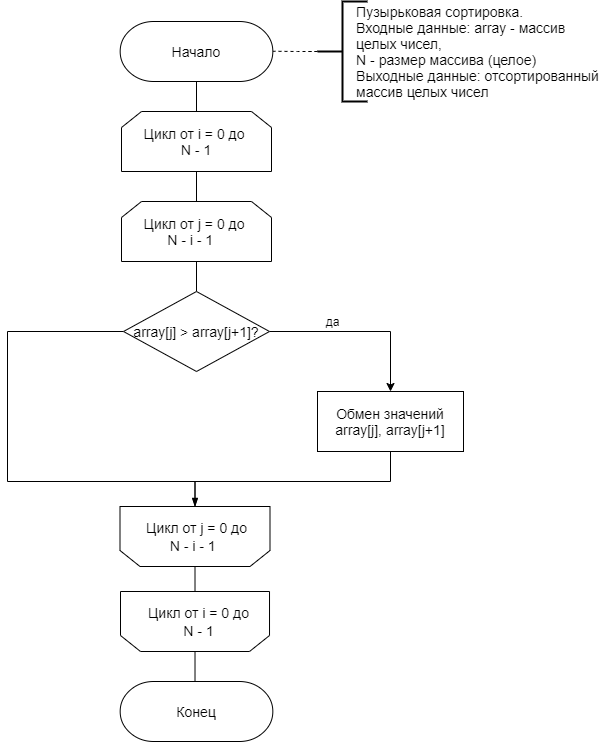

The diagram above was exported from draw.io. Its source (the exported page's mxGraphModel, read from the mxfile embedded in the PNG):
<mxGraphModel dx="1024" dy="592" grid="1" gridSize="10" guides="1" tooltips="1" connect="1" arrows="1" fold="1" page="1" pageScale="1" pageWidth="827" pageHeight="1169" math="0" shadow="0">
  <root>
    <mxCell id="0" />
    <mxCell id="1" parent="0" />
    <mxCell id="-dgAbzvQt4ULnvK_2v5Q-36" style="edgeStyle=orthogonalEdgeStyle;rounded=0;orthogonalLoop=1;jettySize=auto;html=1;entryX=0.5;entryY=0;entryDx=0;entryDy=0;endArrow=none;endFill=0;" parent="1" source="-dgAbzvQt4ULnvK_2v5Q-1" target="-dgAbzvQt4ULnvK_2v5Q-3" edge="1">
      <mxGeometry relative="1" as="geometry" />
    </mxCell>
    <mxCell id="-dgAbzvQt4ULnvK_2v5Q-1" value="&lt;span style=&quot;font-size: 14px&quot;&gt;Начало&lt;/span&gt;" style="strokeWidth=1;html=1;shape=stencil(xVVNb4MwDP01HJmAaFV7nFh37GWTdnapC1FDgpysH/9+gYBaSukgl0kc8Hvwnu3YSsBSXUCFQRJJKDFg70GSfCGVXIJRZAPLFA5eRC48uXC1dCHoCjPjsCMQh61Ax2hD6oAnvjOtApcFEjc1y9ZB9Ga/qR+WZkpKK8KV1D3mhrdiwKX9Nzo7sejl1dlc2thFlXUo0SD10GtxGwcEyYe3UzzN6dPDqV9R5/uX0/d8p9jPae3TvfjeLJ7YwY1HYQ/slquJB+Zl16nPr86rmQO7ydWN2LHUImMLyNItZIec1I/cPUyygnq5B0RHl+qI1+zZ3Xw/q79TEFzeKCyW8xWAMvtC3eC3k06Xfk7nEM5ch6QM1G3o6QugHEOrE+4F5D1KnxCrG7g9+8fpLjwqvuvZNIl/LNnnjDOhND7ZBIsP5qxBR4aTpXtF+GRq91wIdzuNLcRAoEHdXdkAvw==);whiteSpace=wrap;" parent="1" vertex="1">
      <mxGeometry x="279" y="70" width="220" height="60" as="geometry" />
    </mxCell>
    <mxCell id="-dgAbzvQt4ULnvK_2v5Q-35" style="edgeStyle=orthogonalEdgeStyle;rounded=0;orthogonalLoop=1;jettySize=auto;html=1;entryX=0.5;entryY=0;entryDx=0;entryDy=0;endArrow=none;endFill=0;" parent="1" source="-dgAbzvQt4ULnvK_2v5Q-3" target="-dgAbzvQt4ULnvK_2v5Q-7" edge="1">
      <mxGeometry relative="1" as="geometry" />
    </mxCell>
    <mxCell id="-dgAbzvQt4ULnvK_2v5Q-3" value="&lt;font style=&quot;font-size: 14px&quot;&gt;Цикл от i = 0 до &lt;br&gt;N - 1&lt;/font&gt;" style="shape=loopLimit;whiteSpace=wrap;html=1;" parent="1" vertex="1">
      <mxGeometry x="314" y="160" width="150" height="60" as="geometry" />
    </mxCell>
    <mxCell id="-dgAbzvQt4ULnvK_2v5Q-29" style="edgeStyle=orthogonalEdgeStyle;rounded=0;orthogonalLoop=1;jettySize=auto;html=1;exitX=0.5;exitY=1;exitDx=0;exitDy=0;entryX=0.5;entryY=1;entryDx=0;entryDy=0;endArrow=blockThin;endFill=1;" parent="1" source="-dgAbzvQt4ULnvK_2v5Q-4" target="-dgAbzvQt4ULnvK_2v5Q-11" edge="1">
      <mxGeometry relative="1" as="geometry">
        <Array as="points">
          <mxPoint x="583" y="530" />
          <mxPoint x="387" y="530" />
          <mxPoint x="387" y="555" />
        </Array>
      </mxGeometry>
    </mxCell>
    <mxCell id="-dgAbzvQt4ULnvK_2v5Q-4" value="&lt;font style=&quot;font-size: 14px&quot;&gt;Обмен значений&lt;br&gt;array[j], array[j+1]&lt;/font&gt;" style="rounded=0;whiteSpace=wrap;html=1;" parent="1" vertex="1">
      <mxGeometry x="510" y="440" width="146" height="60" as="geometry" />
    </mxCell>
    <mxCell id="-dgAbzvQt4ULnvK_2v5Q-37" style="edgeStyle=orthogonalEdgeStyle;rounded=0;orthogonalLoop=1;jettySize=auto;html=1;exitX=0;exitY=0.5;exitDx=0;exitDy=0;exitPerimeter=0;entryX=1;entryY=0.5;entryDx=0;entryDy=0;entryPerimeter=0;endArrow=none;endFill=0;dashed=1;" parent="1" source="-dgAbzvQt4ULnvK_2v5Q-5" target="-dgAbzvQt4ULnvK_2v5Q-1" edge="1">
      <mxGeometry relative="1" as="geometry" />
    </mxCell>
    <mxCell id="-dgAbzvQt4ULnvK_2v5Q-39" value="" style="edgeStyle=orthogonalEdgeStyle;rounded=0;orthogonalLoop=1;jettySize=auto;html=1;dashed=1;endArrow=none;endFill=0;entryX=0.848;entryY=0.496;entryDx=0;entryDy=0;entryPerimeter=0;" parent="1" source="-dgAbzvQt4ULnvK_2v5Q-5" target="-dgAbzvQt4ULnvK_2v5Q-1" edge="1">
      <mxGeometry relative="1" as="geometry" />
    </mxCell>
    <mxCell id="-dgAbzvQt4ULnvK_2v5Q-5" value="" style="strokeWidth=2;html=1;shape=mxgraph.flowchart.annotation_2;align=left;labelPosition=right;pointerEvents=1;" parent="1" vertex="1">
      <mxGeometry x="510" y="50" width="50" height="100" as="geometry" />
    </mxCell>
    <mxCell id="-dgAbzvQt4ULnvK_2v5Q-6" value="&lt;div style=&quot;text-align: left&quot;&gt;&lt;span style=&quot;font-size: 14px&quot;&gt;Пузырьковая сортировка.&lt;/span&gt;&lt;/div&gt;&lt;font style=&quot;font-size: 14px&quot;&gt;&lt;div style=&quot;text-align: left&quot;&gt;&lt;span&gt;Входные данные: array - массив&lt;/span&gt;&lt;/div&gt;&lt;div style=&quot;text-align: left&quot;&gt;&lt;span&gt;целых чисел,&lt;/span&gt;&lt;/div&gt;&lt;div style=&quot;text-align: left&quot;&gt;&lt;span&gt;N - размер массива (целое)&lt;/span&gt;&lt;/div&gt;&lt;div style=&quot;text-align: left&quot;&gt;&lt;span&gt;Выходные данные: отсортированный&lt;/span&gt;&lt;/div&gt;&lt;div style=&quot;text-align: left&quot;&gt;&lt;span&gt;массив целых чисел&lt;/span&gt;&lt;/div&gt;&lt;/font&gt;" style="text;html=1;align=center;verticalAlign=middle;resizable=0;points=[];autosize=1;strokeColor=none;" parent="1" vertex="1">
      <mxGeometry x="540" y="55" width="260" height="90" as="geometry" />
    </mxCell>
    <mxCell id="-dgAbzvQt4ULnvK_2v5Q-7" value="&lt;span style=&quot;font-size: 14px&quot;&gt;Цикл от j = 0 до&amp;nbsp;&lt;br&gt;N - i - 1&amp;nbsp; &amp;nbsp;&lt;/span&gt;" style="shape=loopLimit;whiteSpace=wrap;html=1;" parent="1" vertex="1">
      <mxGeometry x="314" y="250" width="150" height="60" as="geometry" />
    </mxCell>
    <mxCell id="-dgAbzvQt4ULnvK_2v5Q-9" style="edgeStyle=orthogonalEdgeStyle;rounded=0;orthogonalLoop=1;jettySize=auto;html=1;entryX=0.5;entryY=0;entryDx=0;entryDy=0;" parent="1" source="-dgAbzvQt4ULnvK_2v5Q-8" target="-dgAbzvQt4ULnvK_2v5Q-4" edge="1">
      <mxGeometry relative="1" as="geometry" />
    </mxCell>
    <mxCell id="-dgAbzvQt4ULnvK_2v5Q-28" style="edgeStyle=orthogonalEdgeStyle;rounded=0;orthogonalLoop=1;jettySize=auto;html=1;exitX=0.5;exitY=0;exitDx=0;exitDy=0;exitPerimeter=0;entryX=0.5;entryY=1;entryDx=0;entryDy=0;endArrow=none;endFill=0;" parent="1" source="-dgAbzvQt4ULnvK_2v5Q-8" target="-dgAbzvQt4ULnvK_2v5Q-7" edge="1">
      <mxGeometry relative="1" as="geometry" />
    </mxCell>
    <mxCell id="-dgAbzvQt4ULnvK_2v5Q-32" style="edgeStyle=orthogonalEdgeStyle;rounded=0;orthogonalLoop=1;jettySize=auto;html=1;exitX=0;exitY=0.5;exitDx=0;exitDy=0;exitPerimeter=0;entryX=0.5;entryY=1;entryDx=0;entryDy=0;endArrow=blockThin;endFill=1;" parent="1" source="-dgAbzvQt4ULnvK_2v5Q-8" target="-dgAbzvQt4ULnvK_2v5Q-11" edge="1">
      <mxGeometry relative="1" as="geometry">
        <Array as="points">
          <mxPoint x="200" y="380" />
          <mxPoint x="200" y="530" />
          <mxPoint x="387" y="530" />
          <mxPoint x="387" y="555" />
        </Array>
      </mxGeometry>
    </mxCell>
    <mxCell id="-dgAbzvQt4ULnvK_2v5Q-8" value="&lt;font style=&quot;font-size: 14px&quot;&gt;array[j] &amp;gt; array[j+1]?&lt;/font&gt;" style="strokeWidth=1;html=1;shape=mxgraph.flowchart.decision;whiteSpace=wrap;" parent="1" vertex="1">
      <mxGeometry x="316" y="340" width="146" height="80" as="geometry" />
    </mxCell>
    <mxCell id="-dgAbzvQt4ULnvK_2v5Q-10" value="да&lt;br&gt;" style="text;html=1;align=center;verticalAlign=middle;resizable=0;points=[];autosize=1;strokeColor=none;" parent="1" vertex="1">
      <mxGeometry x="510" y="360" width="30" height="20" as="geometry" />
    </mxCell>
    <mxCell id="-dgAbzvQt4ULnvK_2v5Q-13" value="" style="group" parent="1" vertex="1" connectable="0">
      <mxGeometry x="312.5" y="555" width="153" height="60" as="geometry" />
    </mxCell>
    <mxCell id="-dgAbzvQt4ULnvK_2v5Q-11" value="" style="shape=loopLimit;whiteSpace=wrap;html=1;rotation=-180;" parent="-dgAbzvQt4ULnvK_2v5Q-13" vertex="1">
      <mxGeometry width="150" height="60" as="geometry" />
    </mxCell>
    <mxCell id="-dgAbzvQt4ULnvK_2v5Q-12" value="&lt;span style=&quot;font-size: 14px&quot;&gt;Цикл от j = 0 до&amp;nbsp;&lt;/span&gt;&lt;br style=&quot;font-size: 14px&quot;&gt;&lt;span style=&quot;font-size: 14px&quot;&gt;N - i - 1&amp;nbsp; &amp;nbsp;&lt;/span&gt;" style="text;html=1;align=center;verticalAlign=middle;resizable=0;points=[];autosize=1;strokeColor=none;" parent="-dgAbzvQt4ULnvK_2v5Q-13" vertex="1">
      <mxGeometry x="18" y="15" width="120" height="30" as="geometry" />
    </mxCell>
    <mxCell id="-dgAbzvQt4ULnvK_2v5Q-14" value="" style="group" parent="1" vertex="1" connectable="0">
      <mxGeometry x="313" y="640" width="152" height="60" as="geometry" />
    </mxCell>
    <mxCell id="-dgAbzvQt4ULnvK_2v5Q-15" value="" style="shape=loopLimit;whiteSpace=wrap;html=1;rotation=-180;" parent="-dgAbzvQt4ULnvK_2v5Q-14" vertex="1">
      <mxGeometry width="149.01960784313727" height="60" as="geometry" />
    </mxCell>
    <mxCell id="-dgAbzvQt4ULnvK_2v5Q-16" value="&lt;span style=&quot;font-size: 14px&quot;&gt;Цикл от i = 0 до&lt;/span&gt;&lt;br style=&quot;font-size: 14px&quot;&gt;&lt;span style=&quot;font-size: 14px&quot;&gt;N - 1&lt;/span&gt;" style="text;html=1;align=center;verticalAlign=middle;resizable=0;points=[];autosize=1;strokeColor=none;" parent="-dgAbzvQt4ULnvK_2v5Q-14" vertex="1">
      <mxGeometry x="17.88235294117647" y="15" width="120" height="30" as="geometry" />
    </mxCell>
    <mxCell id="-dgAbzvQt4ULnvK_2v5Q-24" style="edgeStyle=orthogonalEdgeStyle;rounded=0;orthogonalLoop=1;jettySize=auto;html=1;exitX=0.5;exitY=0;exitDx=0;exitDy=0;entryX=0.5;entryY=0;entryDx=0;entryDy=0;entryPerimeter=0;endArrow=none;endFill=0;" parent="1" source="-dgAbzvQt4ULnvK_2v5Q-15" edge="1">
      <mxGeometry relative="1" as="geometry">
        <mxPoint x="387.51" y="730" as="targetPoint" />
      </mxGeometry>
    </mxCell>
    <mxCell id="-dgAbzvQt4ULnvK_2v5Q-33" style="edgeStyle=orthogonalEdgeStyle;rounded=0;orthogonalLoop=1;jettySize=auto;html=1;exitX=0.5;exitY=1;exitDx=0;exitDy=0;entryX=0.5;entryY=0;entryDx=0;entryDy=0;endArrow=none;endFill=0;" parent="1" source="-dgAbzvQt4ULnvK_2v5Q-15" target="-dgAbzvQt4ULnvK_2v5Q-11" edge="1">
      <mxGeometry relative="1" as="geometry" />
    </mxCell>
    <mxCell id="-dgAbzvQt4ULnvK_2v5Q-38" value="&lt;span style=&quot;font-size: 14px&quot;&gt;Конец&lt;/span&gt;" style="strokeWidth=1;html=1;shape=stencil(xVVNb4MwDP01HJmAaFV7nFh37GWTdnapC1FDgpysH/9+gYBaSukgl0kc8Hvwnu3YSsBSXUCFQRJJKDFg70GSfCGVXIJRZAPLFA5eRC48uXC1dCHoCjPjsCMQh61Ax2hD6oAnvjOtApcFEjc1y9ZB9Ga/qR+WZkpKK8KV1D3mhrdiwKX9Nzo7sejl1dlc2thFlXUo0SD10GtxGwcEyYe3UzzN6dPDqV9R5/uX0/d8p9jPae3TvfjeLJ7YwY1HYQ/slquJB+Zl16nPr86rmQO7ydWN2LHUImMLyNItZIec1I/cPUyygnq5B0RHl+qI1+zZ3Xw/q79TEFzeKCyW8xWAMvtC3eC3k06Xfk7nEM5ch6QM1G3o6QugHEOrE+4F5D1KnxCrG7g9+8fpLjwqvuvZNIl/LNnnjDOhND7ZBIsP5qxBR4aTpXtF+GRq91wIdzuNLcRAoEHdXdkAvw==);whiteSpace=wrap;" parent="1" vertex="1">
      <mxGeometry x="279" y="730" width="220" height="60" as="geometry" />
    </mxCell>
  </root>
</mxGraphModel>